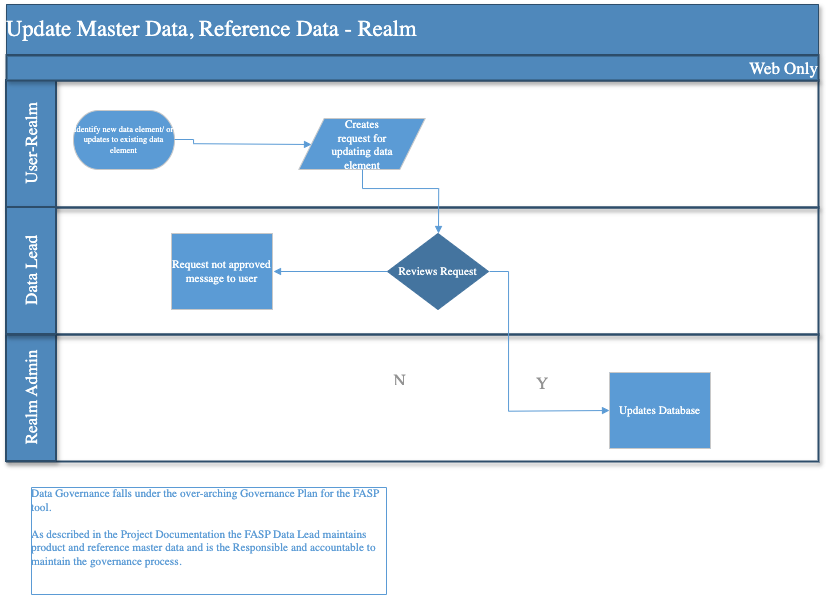

The diagram above was exported from draw.io. Its source (the exported page's mxGraphModel, read from the mxfile embedded in the PNG):
<mxGraphModel dx="1546" dy="764" grid="1" gridSize="10" guides="1" tooltips="1" connect="1" arrows="1" fold="1" page="1" pageScale="1" pageWidth="1169" pageHeight="827" math="0" shadow="0">
  <root>
    <mxCell id="0" />
    <mxCell id="1" parent="0" />
    <UserObject label="" tags="Background" id="2">
      <mxCell style="vsdxID=4;fillColor=none;gradientColor=none;strokeColor=none;shadow=1;points=[[0.06,1,0],[0.12,1,0],[0.19,1,0],[0.25,1,0],[0.31,1,0],[0.37,1,0],[0.44,1,0],[0.5,1,0],[0.56,1,0],[0.62,1,0],[0.69,1,0],[0.75,1,0],[0.81,1,0],[0.87,1,0],[0.94,1,0],[0.06,0,0],[0.12,0,0],[0.19,0,0],[0.25,0,0],[0.31,0,0],[0.37,0,0],[0.44,0,0],[0.5,0,0],[0.56,0,0],[0.62,0,0],[0.69,0,0],[0.75,0,0],[0.81,0,0],[0.87,0,0],[0.94,0,0]];labelBackgroundColor=none;rounded=0;html=1;whiteSpace=wrap;" parent="1" vertex="1">
        <mxGeometry x="25" y="25" width="812" height="457" as="geometry" />
      </mxCell>
    </UserObject>
    <mxCell id="3" style="vsdxID=5;fillColor=#4f88bb;gradientColor=none;fillOpacity=0;shape=stencil(nZBLDoAgDERP0z3SIyjew0SURgSD+Lu9kMZoXLhwN9O+tukAlrNpJg1SzDH4QW/URgNYgZTkjA4UkwJUgGXng+6DX1zLfmoymdXo17xh5zmRJ6Q42BWCfc2oJfdAr+Yv+AP9Cb7OJ3H/2JG1HNGz/84klThPVCc=);strokeColor=#2d4d6a;shadow=1;points=[[0.06,1,0],[0.13,1,0],[0.19,1,0],[0.25,1,0],[0.31,1,0],[0.38,1,0],[0.44,1,0],[0.5,1,0],[0.56,1,0],[0.63,1,0],[0.69,1,0],[0.75,1,0],[0.81,1,0],[0.88,1,0],[0.94,1,0],[0.06,0,0],[0.13,0,0],[0.19,0,0],[0.25,0,0],[0.31,0,0],[0.38,0,0],[0.44,0,0],[0.5,0,0],[0.56,0,0],[0.63,0,0],[0.69,0,0],[0.75,0,0],[0.81,0,0],[0.88,0,0],[0.94,0,0]];labelBackgroundColor=none;rounded=0;html=1;whiteSpace=wrap;" parent="2" vertex="1">
      <mxGeometry width="812" height="457" as="geometry" />
    </mxCell>
    <mxCell id="4" value="&lt;div style=&quot;font-size: 1px&quot;&gt;&lt;font style=&quot;font-size:22.58px;font-family:Calibri;color:#feffff;direction:ltr;letter-spacing:0px;line-height:120%;opacity:1&quot;&gt;Update Master Data, Reference Data - Realm&lt;br/&gt;&lt;/font&gt;&lt;/div&gt;" style="verticalAlign=middle;align=left;overflow=width;vsdxID=6;fillColor=#4f88bb;gradientColor=none;shape=stencil(nZBLDoAgDERP0z3SIyjew0SURgSD+Lu9kMZoXLhwN9O+tukAlrNpJg1SzDH4QW/URgNYgZTkjA4UkwJUgGXng+6DX1zLfmoymdXo17xh5zmRJ6Q42BWCfc2oJfdAr+Yv+AP9Cb7OJ3H/2JG1HNGz/84klThPVCc=);strokeColor=#2d4d6a;shadow=1;points=[[0.06,1,0],[0.13,1,0],[0.19,1,0],[0.25,1,0],[0.31,1,0],[0.38,1,0],[0.44,1,0],[0.5,1,0],[0.56,1,0],[0.63,1,0],[0.69,1,0],[0.75,1,0],[0.81,1,0],[0.88,1,0],[0.94,1,0],[0.06,0,0],[0.13,0,0],[0.19,0,0],[0.25,0,0],[0.31,0,0],[0.38,0,0],[0.44,0,0],[0.5,0,0],[0.56,0,0],[0.63,0,0],[0.69,0,0],[0.75,0,0],[0.81,0,0],[0.88,0,0],[0.94,0,0]];labelBackgroundColor=none;rounded=0;html=1;whiteSpace=wrap;" parent="2" vertex="1">
      <mxGeometry width="812" height="50" as="geometry" />
    </mxCell>
    <UserObject label="" tags="Background" id="5">
      <mxCell style="vsdxID=7;fillColor=#44749f;gradientColor=none;fillOpacity=0;shape=stencil(nZBLDoAgDERP0z3SIyjew0SURgSD+Lu9kMZoXLhwN9N5bdMClrNpJg1SzDH4QW/URgNYgZTkjA4UkwJUgGXng+6DX1zLfmoymdXo1zxh5z6RO6Q42BWCfc2oJfdAr/AX/IH+BF/rk7hv7MjaZ/L+RirxJ1Gd);strokeColor=#2d4d6a;strokeWidth=2;shadow=1;points=[];labelBackgroundColor=none;rounded=0;html=1;whiteSpace=wrap;" parent="1" vertex="1">
        <mxGeometry x="25" y="101" width="812" height="381" as="geometry" />
      </mxCell>
    </UserObject>
    <UserObject label="" tags="Background" id="6">
      <mxCell style="vsdxID=1;fillColor=none;gradientColor=none;strokeColor=none;strokeWidth=2;shadow=1;points=[];labelBackgroundColor=none;rounded=0;html=1;whiteSpace=wrap;" parent="1" vertex="1">
        <mxGeometry x="25" y="101" width="812" height="127" as="geometry" />
      </mxCell>
    </UserObject>
    <mxCell id="7" style="vsdxID=2;fillColor=#4f88bb;gradientColor=none;fillOpacity=0;shape=stencil(nZBLDoAgDERP0z3SIyjew0SURgSD+Lu9kMZoXLhwN9O+tukAlrNpJg1SzDH4QW/URgNYgZTkjA4UkwJUgGXng+6DX1zLfmoymdXo17xh5zmRJ6Q42BWCfc2oJfdAr+Yv+AP9Cb7OJ3H/2JG1HNGz/84klThPVCc=);strokeColor=#2d4d6a;strokeWidth=2;shadow=1;points=[];labelBackgroundColor=none;rounded=0;html=1;whiteSpace=wrap;" parent="6" vertex="1">
      <mxGeometry width="812" height="127" as="geometry" />
    </mxCell>
    <mxCell id="8" value="&lt;div style=&quot;font-size: 1px&quot;&gt;&lt;font style=&quot;font-size:16.93px;font-family:Calibri;color:#feffff;direction:ltr;letter-spacing:0px;line-height:120%;opacity:1&quot;&gt;User-Realm&lt;br/&gt;&lt;/font&gt;&lt;/div&gt;" style="verticalAlign=middle;align=center;overflow=width;vsdxID=3;rotation=270;fillColor=#4f88bb;gradientColor=none;shape=stencil(nZBLDoAgDERP0z3SIyjew0SURgSD+Lu9kMZoXLhwN9O+tukAlrNpJg1SzDH4QW/URgNYgZTkjA4UkwJUgGXng+6DX1zLfmoymdXo17xh5zmRJ6Q42BWCfc2oJfdAr+Yv+AP9Cb7OJ3H/2JG1HNGz/84klThPVCc=);strokeColor=#2d4d6a;strokeWidth=2;shadow=1;points=[];labelBackgroundColor=none;rounded=0;html=1;whiteSpace=wrap;" parent="6" vertex="1">
      <mxGeometry x="-39" y="38" width="127" height="50" as="geometry" />
    </mxCell>
    <UserObject label="" tags="Background" id="9">
      <mxCell style="vsdxID=12;fillColor=none;gradientColor=none;strokeColor=none;strokeWidth=2;shadow=1;points=[];labelBackgroundColor=none;rounded=0;html=1;whiteSpace=wrap;" parent="1" vertex="1">
        <mxGeometry x="25" y="355" width="812" height="127" as="geometry" />
      </mxCell>
    </UserObject>
    <mxCell id="10" style="vsdxID=13;fillColor=#4f88bb;gradientColor=none;fillOpacity=0;shape=stencil(nZBLDoAgDERP0z3SIyjew0SURgSD+Lu9kMZoXLhwN9O+tukAlrNpJg1SzDH4QW/URgNYgZTkjA4UkwJUgGXng+6DX1zLfmoymdXo17xh5zmRJ6Q42BWCfc2oJfdAr+Yv+AP9Cb7OJ3H/2JG1HNGz/84klThPVCc=);strokeColor=#2d4d6a;strokeWidth=2;shadow=1;points=[];labelBackgroundColor=none;rounded=0;html=1;whiteSpace=wrap;" parent="9" vertex="1">
      <mxGeometry width="812" height="127" as="geometry" />
    </mxCell>
    <mxCell id="11" value="&lt;div style=&quot;font-size: 1px&quot;&gt;&lt;font style=&quot;font-size:16.93px;font-family:Calibri;color:#feffff;direction:ltr;letter-spacing:0px;line-height:120%;opacity:1&quot;&gt;Realm Admin&lt;br/&gt;&lt;/font&gt;&lt;/div&gt;" style="verticalAlign=middle;align=center;overflow=width;vsdxID=14;rotation=270;fillColor=#4f88bb;gradientColor=none;shape=stencil(nZBLDoAgDERP0z3SIyjew0SURgSD+Lu9kMZoXLhwN9O+tukAlrNpJg1SzDH4QW/URgNYgZTkjA4UkwJUgGXng+6DX1zLfmoymdXo17xh5zmRJ6Q42BWCfc2oJfdAr+Yv+AP9Cb7OJ3H/2JG1HNGz/84klThPVCc=);strokeColor=#2d4d6a;strokeWidth=2;shadow=1;points=[];labelBackgroundColor=none;rounded=0;html=1;whiteSpace=wrap;" parent="9" vertex="1">
      <mxGeometry x="-39" y="38" width="127" height="50" as="geometry" />
    </mxCell>
    <UserObject label="" tags="Background" id="12">
      <mxCell style="vsdxID=50;fillColor=none;gradientColor=none;strokeColor=none;strokeWidth=2;shadow=1;points=[];labelBackgroundColor=none;rounded=0;html=1;whiteSpace=wrap;" parent="1" vertex="1">
        <mxGeometry x="25" y="228" width="812" height="127" as="geometry" />
      </mxCell>
    </UserObject>
    <mxCell id="13" style="vsdxID=51;fillColor=#4f88bb;gradientColor=none;fillOpacity=0;shape=stencil(nZBLDoAgDERP0z3SIyjew0SURgSD+Lu9kMZoXLhwN9O+tukAlrNpJg1SzDH4QW/URgNYgZTkjA4UkwJUgGXng+6DX1zLfmoymdXo17xh5zmRJ6Q42BWCfc2oJfdAr+Yv+AP9Cb7OJ3H/2JG1HNGz/84klThPVCc=);strokeColor=#2d4d6a;strokeWidth=2;shadow=1;points=[];labelBackgroundColor=none;rounded=0;html=1;whiteSpace=wrap;" parent="12" vertex="1">
      <mxGeometry width="812" height="127" as="geometry" />
    </mxCell>
    <mxCell id="14" value="&lt;div style=&quot;font-size: 1px&quot;&gt;&lt;font style=&quot;font-size:16.93px;font-family:Calibri;color:#feffff;direction:ltr;letter-spacing:0px;line-height:120%;opacity:1&quot;&gt;Data Lead&lt;br/&gt;&lt;/font&gt;&lt;/div&gt;" style="verticalAlign=middle;align=center;overflow=width;vsdxID=52;rotation=270;fillColor=#4f88bb;gradientColor=none;shape=stencil(nZBLDoAgDERP0z3SIyjew0SURgSD+Lu9kMZoXLhwN9O+tukAlrNpJg1SzDH4QW/URgNYgZTkjA4UkwJUgGXng+6DX1zLfmoymdXo17xh5zmRJ6Q42BWCfc2oJfdAr+Yv+AP9Cb7OJ3H/2JG1HNGz/84klThPVCc=);strokeColor=#2d4d6a;strokeWidth=2;shadow=1;points=[];labelBackgroundColor=none;rounded=0;html=1;whiteSpace=wrap;" parent="12" vertex="1">
      <mxGeometry x="-39" y="38" width="127" height="50" as="geometry" />
    </mxCell>
    <UserObject label="" tags="Background" id="15">
      <mxCell style="vsdxID=8;fillColor=#44749f;gradientColor=none;shape=stencil(nZBLDoAgDERP0z3SIyDew0QUooJB/N1eSGM0LFywm2lf23QAxarbRQFna/BuVIfpggasgXNjtfImRAUoAUXvvBq822xHfmkTmdTs9rThpDmWJji7yFWMfEPoZOwHfZpF8A9aCGbno3h/jCYPIJYoPJQ3);strokeColor=#2d4d6a;strokeWidth=2;shadow=1;points=[];labelBackgroundColor=none;rounded=0;html=1;whiteSpace=wrap;" parent="1" vertex="1">
        <mxGeometry x="76" y="76" width="762" height="406" as="geometry" />
      </mxCell>
    </UserObject>
    <UserObject label="" tags="Background" id="16">
      <mxCell style="vsdxID=9;fillColor=none;gradientColor=none;strokeColor=none;shadow=1;points=[];labelBackgroundColor=none;rounded=0;html=1;whiteSpace=wrap;" parent="1" vertex="1">
        <mxGeometry x="76" y="76" width="762" height="406" as="geometry" />
      </mxCell>
    </UserObject>
    <mxCell id="17" value="&lt;div style=&quot;font-size: 1px&quot;&gt;&lt;/div&gt;" style="verticalAlign=middle;align=center;overflow=width;vsdxID=10;fillColor=none;gradientColor=none;fillOpacity=0;strokeColor=none;strokeWidth=2;shadow=1;spacingTop=-1;spacingBottom=-1;spacingLeft=-1;spacingRight=-1;points=[];labelBackgroundColor=none;rounded=0;html=1;whiteSpace=wrap;" parent="16" vertex="1">
      <mxGeometry width="762" height="406" as="geometry" />
    </mxCell>
    <mxCell id="18" value="&lt;div style=&quot;font-size: 1px&quot;&gt;&lt;font style=&quot;font-size:16.93px;font-family:Calibri;color:#feffff;direction:ltr;letter-spacing:0px;line-height:120%;opacity:1&quot;&gt;Web Only&lt;br/&gt;&lt;/font&gt;&lt;/div&gt;" style="verticalAlign=middle;align=right;overflow=width;vsdxID=11;fillColor=#4f88bb;gradientColor=none;shape=stencil(nZBLDoAgDERP0z3SIyjew0SURgSD+Lu9kMZoXLhwN9O+tukAlrNpJg1SzDH4QW/URgNYgZTkjA4UkwJUgGXng+6DX1zLfmoymdXo17xh5zmRJ6Q42BWCfc2oJfdAr+Yv+AP9Cb7OJ3H/2JG1HNGz/84klThPVCc=);strokeColor=#2d4d6a;strokeWidth=2;shadow=1;spacingTop=-1;spacingBottom=-1;spacingLeft=-1;spacingRight=-1;points=[];labelBackgroundColor=none;rounded=0;html=1;whiteSpace=wrap;" parent="16" vertex="1">
      <mxGeometry x="-51" width="812" height="25" as="geometry" />
    </mxCell>
    <UserObject label="&lt;div style=&quot;font-size: 1px&quot;&gt;&lt;font style=&quot;font-size:8.47px;font-family:Calibri;color:#feffff;direction:ltr;letter-spacing:0px;line-height:120%;opacity:1&quot;&gt;Identify new data element/ or updates to existing data element&lt;br/&gt;&lt;/font&gt;&lt;/div&gt;" tags="Flowchart" id="19">
      <mxCell style="verticalAlign=middle;align=center;overflow=width;vsdxID=18;fillColor=#5b9bd5;gradientColor=none;shape=stencil(nVJbDsIgEDwNnyQIaTxArfcgum2JCM2Ctt5ecGusjW3Uv9md2cewMFWGVnfApAgR/Ql6c4wtUzsmpXEtoIkJMVUxVdYeoUF/cUeKO52VGZ39NXcYqE4WuUSKG4UbIR7xnrTWuIl2u6rVeEgczvriKC5Iu9DqSXI9mMDRRx2Nd2+c1dgAT0N4bXUzbkBU6AG6SXrFgvw09x8DC+/2swXxhYUEXuerjbV0/Sk/P3dK0VdR1R0=);strokeColor=#c8c8c8;spacingTop=-1;spacingBottom=-1;spacingLeft=-1;spacingRight=-1;points=[[0.5,1,0],[0.5,0,0],[0,0.5,0],[1,0.5,0]];labelBackgroundColor=none;rounded=0;html=1;whiteSpace=wrap;" parent="1" vertex="1">
        <mxGeometry x="92" y="131" width="101" height="59" as="geometry" />
      </mxCell>
    </UserObject>
    <UserObject label="" Function="User-Realm" tags="Flowchart" id="20">
      <mxCell style="vsdxID=21;fillColor=#5b9bd5;gradientColor=none;shape=stencil(UzV2Ls5ILEhVNTIoLinKz04tz0wpyVA1dlE1MsrMy0gtyiwBslSNXVWNndPyi1LTi/JL81Ig/IJEkEoQKze/DGRCBUSfrqGRnqkpSJuRQSVEyNDAAMx3g6jPycxDUm9hrmdCgnJDTOPxqSZFMWGXAxkIb6dl5uRAQg1ZHj2YgEKQIDZ2BQA=);strokeColor=#c8c8c8;spacingTop=-1;spacingBottom=-1;spacingLeft=-1;spacingRight=-1;points=[[1,0.5,0],[0.5,0.5,0],[0.5,0,0]];labelBackgroundColor=none;rounded=0;html=1;whiteSpace=wrap;" parent="1" vertex="1">
        <mxGeometry x="330" y="139" width="101" height="51" as="geometry" />
      </mxCell>
    </UserObject>
    <mxCell id="21" value="&lt;div style=&quot;font-size: 1px&quot;&gt;&lt;font style=&quot;font-size:11.29px;font-family:Calibri;color:#feffff;direction:ltr;letter-spacing:0px;line-height:120%;opacity:1&quot;&gt;Creates request for updating data element&lt;br/&gt;&lt;/font&gt;&lt;/div&gt;" style="text;vsdxID=21;fillColor=none;gradientColor=none;strokeColor=none;spacingTop=-1;spacingBottom=-1;spacingLeft=-1;spacingRight=-1;points=[[1,0.5,0],[0.5,0.5,0],[0.5,0,0]];labelBackgroundColor=none;rounded=0;html=1;whiteSpace=wrap;verticalAlign=middle;align=center;overflow=width;;html=1;" parent="20" vertex="1">
      <mxGeometry x="16.93" y="-0.02" width="67.73" height="51.02" as="geometry" />
    </mxCell>
    <UserObject label="" Function="Data Lead" tags="Flowchart" id="22">
      <mxCell style="vsdxID=22;fillColor=#44749f;gradientColor=none;shape=stencil(UzV2Ls5ILEhVNTIoLinKz04tz0wpyVA1dlE1MsrMy0gtyiwBslSNXVWNndPyi1LTi/JL81Ig/IJEkEoQKze/DGRCBUSfAUiHkUElhGcK4bpBVOZk5iGpNEVVikeloQHZpsK0YlWLz1QgA+HFtMycHEgIIcujBwlQCBKcxq4A);strokeColor=#41719c;spacingTop=-1;spacingBottom=-1;spacingLeft=-1;spacingRight=-1;points=[[0,0.5,0],[1,0.5,0],[0.5,0,0],[0.5,1,0]];labelBackgroundColor=none;rounded=0;html=1;whiteSpace=wrap;" parent="1" vertex="1">
        <mxGeometry x="406" y="254" width="101" height="76" as="geometry" />
      </mxCell>
    </UserObject>
    <mxCell id="23" value="&lt;div style=&quot;font-size: 1px&quot;&gt;&lt;font style=&quot;font-size:11.29px;font-family:Calibri;color:#feffff;direction:ltr;letter-spacing:0px;line-height:120%;opacity:1&quot;&gt;Reviews Request&lt;br/&gt;&lt;/font&gt;&lt;/div&gt;" style="text;vsdxID=22;fillColor=none;gradientColor=none;strokeColor=none;spacingTop=-1;spacingBottom=-1;spacingLeft=-1;spacingRight=-1;points=[[0,0.5,0],[1,0.5,0],[0.5,0,0],[0.5,1,0]];labelBackgroundColor=none;rounded=0;html=1;whiteSpace=wrap;verticalAlign=middle;align=center;overflow=width;;html=1;" parent="22" vertex="1">
      <mxGeometry x="8.47" y="9.33" width="84.67" height="57.15" as="geometry" />
    </mxCell>
    <UserObject label="&lt;div style=&quot;font-size: 1px&quot;&gt;&lt;font style=&quot;font-size:11.29px;font-family:Calibri;color:#feffff;direction:ltr;letter-spacing:0px;line-height:120%;opacity:1&quot;&gt;Updates Database&lt;br/&gt;&lt;/font&gt;&lt;/div&gt;" Function="Realm Admin" tags="Flowchart" id="24">
      <mxCell style="verticalAlign=middle;align=center;overflow=width;vsdxID=25;fillColor=#5b9bd5;gradientColor=none;shape=stencil(nZBLDoAgDERP0z3SIyjew0SURgSD+Lu9kMZoXLhwN9O+tukAlrNpJg1SzDH4QW/URgNYgZTkjA4UkwJUgGXng+6DX1zLfmoymdXo17xh5zmRJ6Q42BWCfc2oJfdAr+Yv+AP9Cb7OJ3H/2JG1HNGz/84klThPVCc=);strokeColor=#c8c8c8;spacingTop=-1;spacingBottom=-1;spacingLeft=-1;spacingRight=-1;points=[[0,0.5,0],[1,0.5,0],[0.5,1,0],[0.5,0,0]];labelBackgroundColor=none;rounded=0;html=1;whiteSpace=wrap;" parent="1" vertex="1">
        <mxGeometry x="628" y="393" width="101" height="76" as="geometry" />
      </mxCell>
    </UserObject>
    <UserObject label="&lt;div style=&quot;font-size: 1px&quot;&gt;&lt;font style=&quot;font-size:16.93px;font-family:Calibri;color:#939393;direction:ltr;letter-spacing:0px;line-height:120%;opacity:1&quot;&gt;Y&lt;br/&gt;&lt;/font&gt;&lt;/div&gt;" tags="Background" id="25">
      <mxCell style="verticalAlign=middle;align=center;overflow=width;vsdxID=27;fillColor=none;gradientColor=none;shape=stencil(nZBLDoAgDERP0z3SIyjew0SURgSD+Lu9kMZoXLhwN9O+tukAlrNpJg1SzDH4QW/URgNYgZTkjA4UkwJUgGXng+6DX1zLfmoymdXo17xh5zmRJ6Q42BWCfc2oJfdAr+Yv+AP9Cb7OJ3H/2JG1HNGz/84klThPVCc=);strokeColor=none;points=[];labelBackgroundColor=none;rounded=0;html=1;whiteSpace=wrap;" parent="1" vertex="1">
        <mxGeometry x="539" y="393" width="44" height="19" as="geometry" />
      </mxCell>
    </UserObject>
    <UserObject label="&lt;div style=&quot;font-size: 1px&quot;&gt;&lt;font style=&quot;font-size:16.93px;font-family:Calibri;color:#939393;direction:ltr;letter-spacing:0px;line-height:120%;opacity:1&quot;&gt;N&lt;br/&gt;&lt;/font&gt;&lt;/div&gt;" tags="Background" id="26">
      <mxCell style="verticalAlign=middle;align=center;overflow=width;vsdxID=28;fillColor=none;gradientColor=none;shape=stencil(nZBLDoAgDERP0z3SIyjew0SURgSD+Lu9kMZoXLhwN9O+tukAlrNpJg1SzDH4QW/URgNYgZTkjA4UkwJUgGXng+6DX1zLfmoymdXo17xh5zmRJ6Q42BWCfc2oJfdAr+Yv+AP9Cb7OJ3H/2JG1HNGz/84klThPVCc=);strokeColor=none;points=[];labelBackgroundColor=none;rounded=0;html=1;whiteSpace=wrap;" parent="1" vertex="1">
        <mxGeometry x="406" y="390" width="25" height="15" as="geometry" />
      </mxCell>
    </UserObject>
    <UserObject label="&lt;div style=&quot;font-size: 1px&quot;&gt;&lt;font style=&quot;font-size:11.29px;font-family:Calibri;color:#feffff;direction:ltr;letter-spacing:0px;line-height:120%;opacity:1&quot;&gt;Request not approved message to user&lt;br/&gt;&lt;/font&gt;&lt;/div&gt;" Function="Data Lead" tags="Flowchart" id="27">
      <mxCell style="verticalAlign=middle;align=center;overflow=width;vsdxID=29;fillColor=#5b9bd5;gradientColor=none;shape=stencil(nZBLDoAgDERP0z3SIyjew0SURgSD+Lu9kMZoXLhwN9O+tukAlrNpJg1SzDH4QW/URgNYgZTkjA4UkwJUgGXng+6DX1zLfmoymdXo17xh5zmRJ6Q42BWCfc2oJfdAr+Yv+AP9Cb7OJ3H/2JG1HNGz/84klThPVCc=);strokeColor=#c8c8c8;spacingTop=-1;spacingBottom=-1;spacingLeft=-1;spacingRight=-1;points=[[0,0.5,0],[1,0.5,0],[0.5,1,0],[0.5,0,0]];labelBackgroundColor=none;rounded=0;html=1;whiteSpace=wrap;" parent="1" vertex="1">
        <mxGeometry x="190" y="254" width="101" height="76" as="geometry" />
      </mxCell>
    </UserObject>
    <UserObject label="&lt;div style=&quot;font-size: 1px&quot;&gt;&lt;p style=&quot;text-align:left;margin-left:0;margin-right:0;margin-top:0px;margin-bottom:0px;text-indent:0;vertical-align:top;direction:ltr;&quot;&gt;&lt;font style=&quot;font-size:11.29px;font-family:Calibri;color:#5b9bd5;direction:ltr;letter-spacing:0px;line-height:120%;opacity:1&quot;&gt;Data Governance falls under the over-arching Governance Plan for the FASP tool. &lt;br/&gt;&lt;br/&gt;As described in the Project Documentation the FASP Data Lead maintains product and reference master data and is the Responsible and accountable to maintain the governance process.&lt;br/&gt;&lt;/font&gt;&lt;/p&gt;&lt;/div&gt;" tags="Flowchart" id="28">
      <mxCell style="verticalAlign=top;align=left;overflow=width;vsdxID=31;fillColor=#ffffff;gradientColor=none;shape=stencil(nZBLDoAgDERP0z3SIyjew0SURgSD+Lu9kMZoXLhwN9O+tukAlrNpJg1SzDH4QW/URgNYgZTkjA4UkwJUgGXng+6DX1zLfmoymdXo17xh5zmRJ6Q42BWCfc2oJfdAr+Yv+AP9Cb7OJ3H/2JG1HNGz/84klThPVCc=);strokeColor=#5b9bd5;spacingTop=-1;spacingBottom=-1;spacingLeft=-1;spacingRight=-1;points=[[1,0.5,0],[0.5,0.5,0],[0.5,0,0]];labelBackgroundColor=none;rounded=0;html=1;whiteSpace=wrap;" parent="1" vertex="1">
        <mxGeometry x="50" y="508" width="355" height="107" as="geometry" />
      </mxCell>
    </UserObject>
    <UserObject label="" tags="Connector" id="29">
      <mxCell style="vsdxID=30;edgeStyle=none;startArrow=none;endArrow=block;startSize=5;endSize=5;strokeColor=#5b9bd5;spacingTop=0;spacingBottom=0;spacingLeft=0;spacingRight=0;verticalAlign=middle;html=1;labelBackgroundColor=#ffffff;rounded=0;exitX=0;exitY=0.5;exitDx=0;exitDy=0;exitPerimeter=0;entryX=1.00990099009901;entryY=0.5;entryDx=0;entryDy=0;entryPerimeter=0;" parent="1" source="22" target="27" edge="1">
        <mxGeometry relative="1" as="geometry">
          <mxPoint x="-1" as="offset" />
          <Array as="points" />
        </mxGeometry>
      </mxCell>
    </UserObject>
    <UserObject label="" tags="Connector" id="30">
      <mxCell style="vsdxID=26;edgeStyle=none;startArrow=none;endArrow=block;startSize=5;endSize=5;strokeColor=#5b9bd5;spacingTop=0;spacingBottom=0;spacingLeft=0;spacingRight=0;verticalAlign=middle;html=1;labelBackgroundColor=#ffffff;rounded=0;exitX=1.00990099009901;exitY=0.5;exitDx=0;exitDy=0;exitPerimeter=0;entryX=0;entryY=0.5;entryDx=0;entryDy=0;entryPerimeter=0;" parent="1" source="22" target="24" edge="1">
        <mxGeometry relative="1" as="geometry">
          <mxPoint as="offset" />
          <Array as="points">
            <mxPoint x="527.05" y="292" />
            <mxPoint x="527.05" y="431.7" />
          </Array>
        </mxGeometry>
      </mxCell>
    </UserObject>
    <UserObject label="" tags="Connector" id="31">
      <mxCell style="vsdxID=24;edgeStyle=none;startArrow=none;endArrow=block;startSize=5;endSize=5;strokeColor=#5b9bd5;spacingTop=0;spacingBottom=0;spacingLeft=0;spacingRight=0;verticalAlign=middle;html=1;labelBackgroundColor=#ffffff;rounded=0;exitX=0.504950495049505;exitY=1;exitDx=0;exitDy=0;exitPerimeter=0;entryX=0.504950495049505;entryY=0;entryDx=0;entryDy=0;entryPerimeter=0;" parent="1" source="20" target="22" edge="1">
        <mxGeometry relative="1" as="geometry">
          <mxPoint x="-1" as="offset" />
          <Array as="points">
            <mxPoint x="381" y="209.05" />
            <mxPoint x="457.2" y="209.05" />
          </Array>
        </mxGeometry>
      </mxCell>
    </UserObject>
    <UserObject label="" tags="Connector" id="32">
      <mxCell style="vsdxID=23;edgeStyle=none;startArrow=none;endArrow=block;startSize=5;endSize=5;strokeColor=#5b9bd5;spacingTop=0;spacingBottom=0;spacingLeft=0;spacingRight=0;verticalAlign=middle;html=1;labelBackgroundColor=#ffffff;rounded=0;exitX=1;exitY=0.4915254237288136;exitDx=0;exitDy=0;exitPerimeter=0;entryX=0;entryY=0.5098039215686274;entryDx=0;entryDy=0;entryPerimeter=0;" parent="1" source="19" target="20" edge="1">
        <mxGeometry relative="1" as="geometry">
          <mxPoint as="offset" />
          <Array as="points">
            <mxPoint x="212.05" y="160" />
            <mxPoint x="212.05" y="164.19" />
          </Array>
        </mxGeometry>
      </mxCell>
    </UserObject>
  </root>
</mxGraphModel>